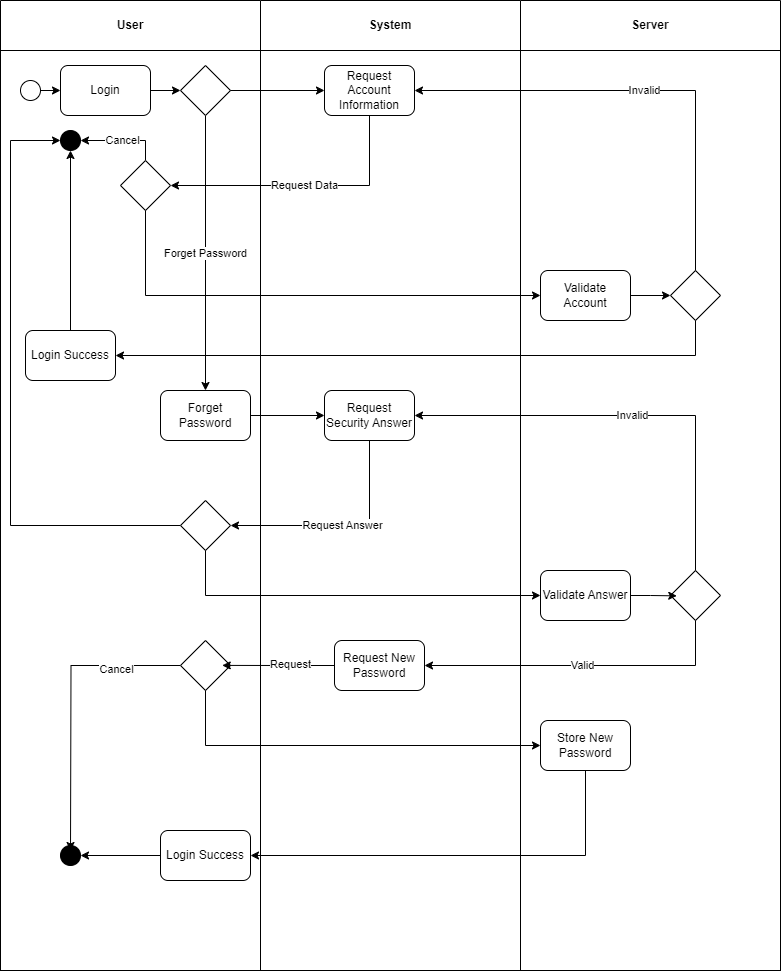

The diagram above was exported from draw.io. Its source (the exported page's mxGraphModel, read from the mxfile embedded in the PNG):
<mxGraphModel dx="836" dy="518" grid="1" gridSize="10" guides="1" tooltips="1" connect="1" arrows="1" fold="1" page="1" pageScale="1" pageWidth="827" pageHeight="1169" math="0" shadow="0">
  <root>
    <mxCell id="0" />
    <mxCell id="1" parent="0" />
    <mxCell id="t-wu9GB8-6S4Gro5hAgY-2" value="User" style="swimlane;whiteSpace=wrap;html=1;startSize=50;fillColor=default;" vertex="1" parent="1">
      <mxGeometry x="90" y="70" width="260" height="970" as="geometry">
        <mxRectangle x="90" y="70" width="70" height="30" as="alternateBounds" />
      </mxGeometry>
    </mxCell>
    <mxCell id="t-wu9GB8-6S4Gro5hAgY-140" value="" style="rounded=0;whiteSpace=wrap;html=1;" vertex="1" parent="t-wu9GB8-6S4Gro5hAgY-2">
      <mxGeometry y="50" width="260" height="920" as="geometry" />
    </mxCell>
    <mxCell id="t-wu9GB8-6S4Gro5hAgY-31" style="edgeStyle=orthogonalEdgeStyle;rounded=0;orthogonalLoop=1;jettySize=auto;html=1;exitX=1;exitY=0.5;exitDx=0;exitDy=0;entryX=0;entryY=0.5;entryDx=0;entryDy=0;" edge="1" parent="t-wu9GB8-6S4Gro5hAgY-2" source="t-wu9GB8-6S4Gro5hAgY-12" target="t-wu9GB8-6S4Gro5hAgY-30">
      <mxGeometry relative="1" as="geometry" />
    </mxCell>
    <mxCell id="t-wu9GB8-6S4Gro5hAgY-12" value="" style="ellipse;whiteSpace=wrap;html=1;aspect=fixed;" vertex="1" parent="t-wu9GB8-6S4Gro5hAgY-2">
      <mxGeometry x="20" y="80" width="20" height="20" as="geometry" />
    </mxCell>
    <mxCell id="t-wu9GB8-6S4Gro5hAgY-95" value="Forget Password" style="edgeStyle=orthogonalEdgeStyle;rounded=0;orthogonalLoop=1;jettySize=auto;html=1;exitX=0.5;exitY=1;exitDx=0;exitDy=0;entryX=0.5;entryY=0;entryDx=0;entryDy=0;" edge="1" parent="t-wu9GB8-6S4Gro5hAgY-2" source="t-wu9GB8-6S4Gro5hAgY-16" target="t-wu9GB8-6S4Gro5hAgY-83">
      <mxGeometry relative="1" as="geometry" />
    </mxCell>
    <mxCell id="t-wu9GB8-6S4Gro5hAgY-16" value="" style="rhombus;whiteSpace=wrap;html=1;" vertex="1" parent="t-wu9GB8-6S4Gro5hAgY-2">
      <mxGeometry x="180" y="65" width="50" height="50" as="geometry" />
    </mxCell>
    <mxCell id="t-wu9GB8-6S4Gro5hAgY-33" style="edgeStyle=orthogonalEdgeStyle;rounded=0;orthogonalLoop=1;jettySize=auto;html=1;exitX=1;exitY=0.5;exitDx=0;exitDy=0;entryX=0;entryY=0.5;entryDx=0;entryDy=0;" edge="1" parent="t-wu9GB8-6S4Gro5hAgY-2" source="t-wu9GB8-6S4Gro5hAgY-30" target="t-wu9GB8-6S4Gro5hAgY-16">
      <mxGeometry relative="1" as="geometry" />
    </mxCell>
    <mxCell id="t-wu9GB8-6S4Gro5hAgY-30" value="Login" style="rounded=1;whiteSpace=wrap;html=1;" vertex="1" parent="t-wu9GB8-6S4Gro5hAgY-2">
      <mxGeometry x="60" y="65" width="90" height="50" as="geometry" />
    </mxCell>
    <mxCell id="t-wu9GB8-6S4Gro5hAgY-143" value="Cancel" style="edgeStyle=orthogonalEdgeStyle;rounded=0;orthogonalLoop=1;jettySize=auto;html=1;exitX=0.5;exitY=0;exitDx=0;exitDy=0;entryX=1;entryY=0.5;entryDx=0;entryDy=0;" edge="1" parent="t-wu9GB8-6S4Gro5hAgY-2" source="t-wu9GB8-6S4Gro5hAgY-34" target="t-wu9GB8-6S4Gro5hAgY-77">
      <mxGeometry relative="1" as="geometry" />
    </mxCell>
    <mxCell id="t-wu9GB8-6S4Gro5hAgY-34" value="" style="rhombus;whiteSpace=wrap;html=1;" vertex="1" parent="t-wu9GB8-6S4Gro5hAgY-2">
      <mxGeometry x="120" y="160" width="50" height="50" as="geometry" />
    </mxCell>
    <mxCell id="t-wu9GB8-6S4Gro5hAgY-77" value="" style="ellipse;whiteSpace=wrap;html=1;aspect=fixed;strokeColor=#000000;fillColor=#000000;" vertex="1" parent="t-wu9GB8-6S4Gro5hAgY-2">
      <mxGeometry x="60" y="130" width="20" height="20" as="geometry" />
    </mxCell>
    <mxCell id="t-wu9GB8-6S4Gro5hAgY-83" value="Forget Password" style="rounded=1;whiteSpace=wrap;html=1;" vertex="1" parent="t-wu9GB8-6S4Gro5hAgY-2">
      <mxGeometry x="160" y="390" width="90" height="50" as="geometry" />
    </mxCell>
    <mxCell id="t-wu9GB8-6S4Gro5hAgY-101" style="edgeStyle=orthogonalEdgeStyle;rounded=0;orthogonalLoop=1;jettySize=auto;html=1;exitX=0.5;exitY=0;exitDx=0;exitDy=0;entryX=0.5;entryY=1;entryDx=0;entryDy=0;" edge="1" parent="t-wu9GB8-6S4Gro5hAgY-2" source="t-wu9GB8-6S4Gro5hAgY-100" target="t-wu9GB8-6S4Gro5hAgY-77">
      <mxGeometry relative="1" as="geometry" />
    </mxCell>
    <mxCell id="t-wu9GB8-6S4Gro5hAgY-100" value="Login Success" style="rounded=1;whiteSpace=wrap;html=1;" vertex="1" parent="t-wu9GB8-6S4Gro5hAgY-2">
      <mxGeometry x="25" y="330" width="90" height="50" as="geometry" />
    </mxCell>
    <mxCell id="t-wu9GB8-6S4Gro5hAgY-121" style="edgeStyle=orthogonalEdgeStyle;rounded=0;orthogonalLoop=1;jettySize=auto;html=1;exitX=0;exitY=0.5;exitDx=0;exitDy=0;entryX=0;entryY=0.5;entryDx=0;entryDy=0;" edge="1" parent="t-wu9GB8-6S4Gro5hAgY-2" source="t-wu9GB8-6S4Gro5hAgY-109" target="t-wu9GB8-6S4Gro5hAgY-77">
      <mxGeometry relative="1" as="geometry">
        <Array as="points">
          <mxPoint x="10" y="525" />
          <mxPoint x="10" y="140" />
        </Array>
      </mxGeometry>
    </mxCell>
    <mxCell id="t-wu9GB8-6S4Gro5hAgY-109" value="" style="rhombus;whiteSpace=wrap;html=1;" vertex="1" parent="t-wu9GB8-6S4Gro5hAgY-2">
      <mxGeometry x="180" y="500" width="50" height="50" as="geometry" />
    </mxCell>
    <mxCell id="t-wu9GB8-6S4Gro5hAgY-138" style="edgeStyle=orthogonalEdgeStyle;rounded=0;orthogonalLoop=1;jettySize=auto;html=1;exitX=0;exitY=0.5;exitDx=0;exitDy=0;" edge="1" parent="t-wu9GB8-6S4Gro5hAgY-2" source="t-wu9GB8-6S4Gro5hAgY-129">
      <mxGeometry relative="1" as="geometry">
        <mxPoint x="70" y="850" as="targetPoint" />
      </mxGeometry>
    </mxCell>
    <mxCell id="t-wu9GB8-6S4Gro5hAgY-139" value="Cancel" style="edgeLabel;html=1;align=center;verticalAlign=middle;resizable=0;points=[];" vertex="1" connectable="0" parent="t-wu9GB8-6S4Gro5hAgY-138">
      <mxGeometry x="-0.5612" y="3" relative="1" as="geometry">
        <mxPoint as="offset" />
      </mxGeometry>
    </mxCell>
    <mxCell id="t-wu9GB8-6S4Gro5hAgY-129" value="" style="rhombus;whiteSpace=wrap;html=1;" vertex="1" parent="t-wu9GB8-6S4Gro5hAgY-2">
      <mxGeometry x="180" y="640" width="50" height="50" as="geometry" />
    </mxCell>
    <mxCell id="t-wu9GB8-6S4Gro5hAgY-137" style="edgeStyle=orthogonalEdgeStyle;rounded=0;orthogonalLoop=1;jettySize=auto;html=1;exitX=0;exitY=0.5;exitDx=0;exitDy=0;entryX=1;entryY=0.5;entryDx=0;entryDy=0;" edge="1" parent="t-wu9GB8-6S4Gro5hAgY-2" source="t-wu9GB8-6S4Gro5hAgY-134" target="t-wu9GB8-6S4Gro5hAgY-136">
      <mxGeometry relative="1" as="geometry" />
    </mxCell>
    <mxCell id="t-wu9GB8-6S4Gro5hAgY-134" value="Login Success" style="rounded=1;whiteSpace=wrap;html=1;" vertex="1" parent="t-wu9GB8-6S4Gro5hAgY-2">
      <mxGeometry x="160" y="830" width="90" height="50" as="geometry" />
    </mxCell>
    <mxCell id="t-wu9GB8-6S4Gro5hAgY-136" value="" style="ellipse;whiteSpace=wrap;html=1;aspect=fixed;strokeColor=#000000;fillColor=#000000;" vertex="1" parent="t-wu9GB8-6S4Gro5hAgY-2">
      <mxGeometry x="60" y="845" width="20" height="20" as="geometry" />
    </mxCell>
    <mxCell id="t-wu9GB8-6S4Gro5hAgY-10" value="System" style="swimlane;whiteSpace=wrap;html=1;startSize=50;fillColor=#FFFFFF;" vertex="1" parent="1">
      <mxGeometry x="350" y="70" width="260" height="970" as="geometry">
        <mxRectangle x="90" y="70" width="70" height="30" as="alternateBounds" />
      </mxGeometry>
    </mxCell>
    <mxCell id="t-wu9GB8-6S4Gro5hAgY-73" value="" style="rounded=0;whiteSpace=wrap;html=1;" vertex="1" parent="t-wu9GB8-6S4Gro5hAgY-10">
      <mxGeometry y="50" width="260" height="920" as="geometry" />
    </mxCell>
    <mxCell id="t-wu9GB8-6S4Gro5hAgY-14" value="Request Account Information" style="rounded=1;whiteSpace=wrap;html=1;" vertex="1" parent="t-wu9GB8-6S4Gro5hAgY-10">
      <mxGeometry x="64" y="65" width="90" height="50" as="geometry" />
    </mxCell>
    <mxCell id="t-wu9GB8-6S4Gro5hAgY-96" value="Request Security Answer" style="rounded=1;whiteSpace=wrap;html=1;" vertex="1" parent="t-wu9GB8-6S4Gro5hAgY-10">
      <mxGeometry x="64" y="390" width="90" height="50" as="geometry" />
    </mxCell>
    <mxCell id="t-wu9GB8-6S4Gro5hAgY-127" value="Request New Password" style="rounded=1;whiteSpace=wrap;html=1;" vertex="1" parent="t-wu9GB8-6S4Gro5hAgY-10">
      <mxGeometry x="74" y="640" width="90" height="50" as="geometry" />
    </mxCell>
    <mxCell id="t-wu9GB8-6S4Gro5hAgY-11" value="Server" style="swimlane;whiteSpace=wrap;html=1;startSize=50;fillColor=#FFFFFF;" vertex="1" parent="1">
      <mxGeometry x="610" y="70" width="260" height="970" as="geometry">
        <mxRectangle x="90" y="70" width="70" height="30" as="alternateBounds" />
      </mxGeometry>
    </mxCell>
    <mxCell id="t-wu9GB8-6S4Gro5hAgY-69" value="" style="rounded=0;whiteSpace=wrap;html=1;" vertex="1" parent="t-wu9GB8-6S4Gro5hAgY-11">
      <mxGeometry y="50" width="260" height="920" as="geometry" />
    </mxCell>
    <mxCell id="t-wu9GB8-6S4Gro5hAgY-113" style="edgeStyle=orthogonalEdgeStyle;rounded=0;orthogonalLoop=1;jettySize=auto;html=1;exitX=1;exitY=0.5;exitDx=0;exitDy=0;entryX=0;entryY=0.5;entryDx=0;entryDy=0;" edge="1" parent="t-wu9GB8-6S4Gro5hAgY-11" source="t-wu9GB8-6S4Gro5hAgY-20" target="t-wu9GB8-6S4Gro5hAgY-111">
      <mxGeometry relative="1" as="geometry" />
    </mxCell>
    <mxCell id="t-wu9GB8-6S4Gro5hAgY-20" value="Validate Account" style="rounded=1;whiteSpace=wrap;html=1;" vertex="1" parent="t-wu9GB8-6S4Gro5hAgY-11">
      <mxGeometry x="20" y="270" width="90" height="50" as="geometry" />
    </mxCell>
    <mxCell id="t-wu9GB8-6S4Gro5hAgY-111" value="" style="rhombus;whiteSpace=wrap;html=1;" vertex="1" parent="t-wu9GB8-6S4Gro5hAgY-11">
      <mxGeometry x="150" y="270" width="50" height="50" as="geometry" />
    </mxCell>
    <mxCell id="t-wu9GB8-6S4Gro5hAgY-118" value="Validate Answer" style="rounded=1;whiteSpace=wrap;html=1;" vertex="1" parent="t-wu9GB8-6S4Gro5hAgY-11">
      <mxGeometry x="20" y="570" width="90" height="50" as="geometry" />
    </mxCell>
    <mxCell id="t-wu9GB8-6S4Gro5hAgY-122" value="" style="rhombus;whiteSpace=wrap;html=1;" vertex="1" parent="t-wu9GB8-6S4Gro5hAgY-11">
      <mxGeometry x="150" y="570" width="50" height="50" as="geometry" />
    </mxCell>
    <mxCell id="t-wu9GB8-6S4Gro5hAgY-125" style="edgeStyle=orthogonalEdgeStyle;rounded=0;orthogonalLoop=1;jettySize=auto;html=1;exitX=1;exitY=0.5;exitDx=0;exitDy=0;entryX=0.125;entryY=0.507;entryDx=0;entryDy=0;entryPerimeter=0;" edge="1" parent="t-wu9GB8-6S4Gro5hAgY-11" source="t-wu9GB8-6S4Gro5hAgY-118" target="t-wu9GB8-6S4Gro5hAgY-122">
      <mxGeometry relative="1" as="geometry" />
    </mxCell>
    <mxCell id="t-wu9GB8-6S4Gro5hAgY-132" value="Store New Password" style="rounded=1;whiteSpace=wrap;html=1;" vertex="1" parent="t-wu9GB8-6S4Gro5hAgY-11">
      <mxGeometry x="20" y="720" width="90" height="50" as="geometry" />
    </mxCell>
    <mxCell id="t-wu9GB8-6S4Gro5hAgY-18" style="edgeStyle=orthogonalEdgeStyle;rounded=0;orthogonalLoop=1;jettySize=auto;html=1;exitX=1;exitY=0.5;exitDx=0;exitDy=0;entryX=0;entryY=0.5;entryDx=0;entryDy=0;" edge="1" parent="1" source="t-wu9GB8-6S4Gro5hAgY-16" target="t-wu9GB8-6S4Gro5hAgY-14">
      <mxGeometry relative="1" as="geometry" />
    </mxCell>
    <mxCell id="t-wu9GB8-6S4Gro5hAgY-36" value="Request Data" style="edgeStyle=orthogonalEdgeStyle;rounded=0;orthogonalLoop=1;jettySize=auto;html=1;exitX=0.5;exitY=1;exitDx=0;exitDy=0;entryX=1;entryY=0.5;entryDx=0;entryDy=0;" edge="1" parent="1" source="t-wu9GB8-6S4Gro5hAgY-14" target="t-wu9GB8-6S4Gro5hAgY-34">
      <mxGeometry relative="1" as="geometry" />
    </mxCell>
    <mxCell id="t-wu9GB8-6S4Gro5hAgY-97" style="edgeStyle=orthogonalEdgeStyle;rounded=0;orthogonalLoop=1;jettySize=auto;html=1;exitX=1;exitY=0.5;exitDx=0;exitDy=0;entryX=0;entryY=0.5;entryDx=0;entryDy=0;" edge="1" parent="1" source="t-wu9GB8-6S4Gro5hAgY-83" target="t-wu9GB8-6S4Gro5hAgY-96">
      <mxGeometry relative="1" as="geometry" />
    </mxCell>
    <mxCell id="t-wu9GB8-6S4Gro5hAgY-110" value="Request Answer" style="edgeStyle=orthogonalEdgeStyle;rounded=0;orthogonalLoop=1;jettySize=auto;html=1;exitX=0.5;exitY=1;exitDx=0;exitDy=0;entryX=1;entryY=0.5;entryDx=0;entryDy=0;" edge="1" parent="1" source="t-wu9GB8-6S4Gro5hAgY-96" target="t-wu9GB8-6S4Gro5hAgY-109">
      <mxGeometry relative="1" as="geometry" />
    </mxCell>
    <mxCell id="t-wu9GB8-6S4Gro5hAgY-114" value="Invalid" style="edgeStyle=orthogonalEdgeStyle;rounded=0;orthogonalLoop=1;jettySize=auto;html=1;exitX=0.5;exitY=0;exitDx=0;exitDy=0;entryX=1;entryY=0.5;entryDx=0;entryDy=0;" edge="1" parent="1" source="t-wu9GB8-6S4Gro5hAgY-111" target="t-wu9GB8-6S4Gro5hAgY-14">
      <mxGeometry relative="1" as="geometry" />
    </mxCell>
    <mxCell id="t-wu9GB8-6S4Gro5hAgY-115" style="edgeStyle=orthogonalEdgeStyle;rounded=0;orthogonalLoop=1;jettySize=auto;html=1;exitX=0.5;exitY=1;exitDx=0;exitDy=0;entryX=1;entryY=0.5;entryDx=0;entryDy=0;" edge="1" parent="1" source="t-wu9GB8-6S4Gro5hAgY-111" target="t-wu9GB8-6S4Gro5hAgY-100">
      <mxGeometry relative="1" as="geometry" />
    </mxCell>
    <mxCell id="t-wu9GB8-6S4Gro5hAgY-119" style="edgeStyle=orthogonalEdgeStyle;rounded=0;orthogonalLoop=1;jettySize=auto;html=1;exitX=0.5;exitY=1;exitDx=0;exitDy=0;entryX=0;entryY=0.5;entryDx=0;entryDy=0;" edge="1" parent="1" source="t-wu9GB8-6S4Gro5hAgY-109" target="t-wu9GB8-6S4Gro5hAgY-118">
      <mxGeometry relative="1" as="geometry" />
    </mxCell>
    <mxCell id="t-wu9GB8-6S4Gro5hAgY-124" value="Invalid" style="edgeStyle=orthogonalEdgeStyle;rounded=0;orthogonalLoop=1;jettySize=auto;html=1;exitX=0.5;exitY=0;exitDx=0;exitDy=0;entryX=1;entryY=0.5;entryDx=0;entryDy=0;" edge="1" parent="1" source="t-wu9GB8-6S4Gro5hAgY-122" target="t-wu9GB8-6S4Gro5hAgY-96">
      <mxGeometry relative="1" as="geometry" />
    </mxCell>
    <mxCell id="t-wu9GB8-6S4Gro5hAgY-128" value="Valid" style="edgeStyle=orthogonalEdgeStyle;rounded=0;orthogonalLoop=1;jettySize=auto;html=1;exitX=0.5;exitY=1;exitDx=0;exitDy=0;entryX=1;entryY=0.5;entryDx=0;entryDy=0;" edge="1" parent="1" source="t-wu9GB8-6S4Gro5hAgY-122" target="t-wu9GB8-6S4Gro5hAgY-127">
      <mxGeometry relative="1" as="geometry" />
    </mxCell>
    <mxCell id="t-wu9GB8-6S4Gro5hAgY-131" style="edgeStyle=orthogonalEdgeStyle;rounded=0;orthogonalLoop=1;jettySize=auto;html=1;exitX=0;exitY=0.5;exitDx=0;exitDy=0;entryX=0.835;entryY=0.498;entryDx=0;entryDy=0;entryPerimeter=0;" edge="1" parent="1" source="t-wu9GB8-6S4Gro5hAgY-127" target="t-wu9GB8-6S4Gro5hAgY-129">
      <mxGeometry relative="1" as="geometry" />
    </mxCell>
    <mxCell id="t-wu9GB8-6S4Gro5hAgY-145" value="Request" style="edgeLabel;html=1;align=center;verticalAlign=middle;resizable=0;points=[];" vertex="1" connectable="0" parent="t-wu9GB8-6S4Gro5hAgY-131">
      <mxGeometry x="-0.1194" y="-2" relative="1" as="geometry">
        <mxPoint x="4" as="offset" />
      </mxGeometry>
    </mxCell>
    <mxCell id="t-wu9GB8-6S4Gro5hAgY-133" style="edgeStyle=orthogonalEdgeStyle;rounded=0;orthogonalLoop=1;jettySize=auto;html=1;exitX=0.5;exitY=1;exitDx=0;exitDy=0;entryX=0;entryY=0.5;entryDx=0;entryDy=0;" edge="1" parent="1" source="t-wu9GB8-6S4Gro5hAgY-129" target="t-wu9GB8-6S4Gro5hAgY-132">
      <mxGeometry relative="1" as="geometry" />
    </mxCell>
    <mxCell id="t-wu9GB8-6S4Gro5hAgY-135" style="edgeStyle=orthogonalEdgeStyle;rounded=0;orthogonalLoop=1;jettySize=auto;html=1;exitX=0.5;exitY=1;exitDx=0;exitDy=0;entryX=1;entryY=0.5;entryDx=0;entryDy=0;" edge="1" parent="1" source="t-wu9GB8-6S4Gro5hAgY-132" target="t-wu9GB8-6S4Gro5hAgY-134">
      <mxGeometry relative="1" as="geometry" />
    </mxCell>
    <mxCell id="t-wu9GB8-6S4Gro5hAgY-144" style="edgeStyle=orthogonalEdgeStyle;rounded=0;orthogonalLoop=1;jettySize=auto;html=1;exitX=0.5;exitY=1;exitDx=0;exitDy=0;entryX=0;entryY=0.5;entryDx=0;entryDy=0;" edge="1" parent="1" source="t-wu9GB8-6S4Gro5hAgY-34" target="t-wu9GB8-6S4Gro5hAgY-20">
      <mxGeometry relative="1" as="geometry" />
    </mxCell>
  </root>
</mxGraphModel>